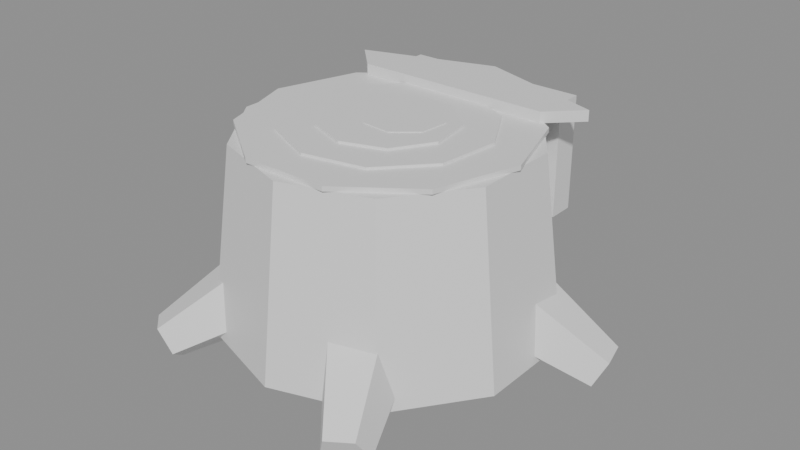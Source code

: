 # Source: stump_hollow.blend  (saved by Blender 5.2.44; exported with 4.5.12 LTS)
import bpy
from mathutils import Matrix  # noqa: F401  (used for matrix-valued properties, if any)

bpy.ops.wm.read_factory_settings(use_empty=True)
scene = bpy.context.scene
scene.name = 'Scene'

# ---- collections
col_stump_hollow_gridguides = bpy.data.collections.new('stump_hollow_GridGuides'); scene.collection.children.link(col_stump_hollow_gridguides)

# ---- materials (node trees are filled in below, after node groups)
mat_halka_vertexcolor = bpy.data.materials.new('HALKA_VertexColor')

# ---- material node trees
mat_halka_vertexcolor.use_nodes = True; mat_halka_vertexcolor.node_tree.nodes.clear()
_N = mat_halka_vertexcolor.node_tree.nodes; _L = mat_halka_vertexcolor.node_tree.links
n0 = _N.new('ShaderNodeBsdfPrincipled'); n0.name = 'Principled BSDF'; n0.location = (-200, 100)
n0.inputs[10].default_value = 0.005
n1 = _N.new('ShaderNodeOutputMaterial'); n1.name = 'Material Output'; n1.location = (200, 100)
_L.new(n0.outputs[0], n1.inputs[0])
n1.is_active_output = True

# ---- meshes
me_stump_hollow_mesh = bpy.data.meshes.new('stump_hollow_Mesh')
me_stump_hollow_mesh.from_pydata([(0.1456, 0.1058, 0.24), (0.18, 0.0, 0.24), (0.0, 0.215, 0.0), (0.0, 0.185, 0.24), (0.1264, 0.1739, 0.0), (0.1087, 0.1497, 0.24), (0.2045, 0.06644, 0.0), (0.1759, 0.05717, 0.24), (0.2045, -0.06644, 0.0), (0.1759, -0.05717, 0.24), (0.1264, -0.1739, 0.0), (0.1087, -0.1497, 0.24), (0.0, -0.215, 0.0), (0.0, -0.185, 0.24), (-0.1264, -0.1739, 0.0), (-0.1087, -0.1497, 0.24), (-0.2045, -0.06644, 0.0), (-0.1759, -0.05717, 0.24), (-0.2045, 0.06644, 0.0), (-0.1759, 0.05717, 0.24), (-0.1264, 0.1739, 0.0), (-0.1087, 0.1497, 0.24), (0.09385, 0.08515, 0.0563), (0.2498, 0.09693, -0.01685), (0.08786, 0.02679, 0.01713), (0.2468, 0.06775, -0.03643), (0.1206, -0.02567, 0.05103), (0.2632, 0.04152, -0.01949), (0.1469, 0.0002649, 0.1111), (0.2763, 0.05448, 0.01057), (0.1303, 0.06875, 0.1144), (0.268, 0.08873, 0.0122), (0.002798, 0.09198, 0.01726), (0.0197, 0.2552, -0.03637), (0.06452, 0.1037, 0.04931), (0.05056, 0.2611, -0.02034), (0.05153, 0.1373, 0.11), (0.04407, 0.2779, 0.009978), (-0.01822, 0.1463, 0.1154), (0.009194, 0.2824, 0.01269), (-0.04833, 0.1183, 0.05809), (-0.005865, 0.2684, -0.01595), (-0.0844, 0.09072, 0.05189), (-0.2395, 0.1172, -0.01905), (-0.121, 0.08336, 0.1117), (-0.2579, 0.1135, 0.01086), (-0.1462, 0.01752, 0.1139), (-0.2705, 0.08058, 0.01195), (-0.1252, -0.01582, 0.05541), (-0.2599, 0.06392, -0.0173), (-0.08696, 0.02942, 0.01709), (-0.2408, 0.08654, -0.03645), (-0.1206, -0.0837, 0.1106), (-0.1953, -0.2027, 0.01028), (-0.06817, -0.1307, 0.1149), (-0.1691, -0.2262, 0.01245), (-0.02815, -0.1241, 0.05719), (-0.1491, -0.2229, -0.0164), (-0.05582, -0.07304, 0.01719), (-0.1629, -0.1974, -0.03641), (-0.113, -0.04806, 0.05017), (-0.1915, -0.1849, -0.01992), (0.09821, -0.1101, 0.1158), (0.1541, -0.2369, 0.01292), (0.1079, -0.06949, 0.05899), (0.1589, -0.2166, -0.0155), (0.05139, -0.07647, 0.01735), (0.1307, -0.2201, -0.03633), (0.006789, -0.1214, 0.04847), (0.1084, -0.2426, -0.02077), (0.03572, -0.1422, 0.1093), (0.1229, -0.2529, 0.009671), (0.05562, 0.1712, 0.24), (-0.05562, 0.1712, 0.24), (-0.1456, 0.1058, 0.24), (-0.18, 2.204e-17, 0.24), (-0.1456, -0.1058, 0.24), (-0.05562, -0.1712, 0.24), (0.05562, -0.1712, 0.24), (0.1456, -0.1058, 0.24), (0.18, 0.0, 0.246), (0.1456, 0.1058, 0.246), (0.05562, 0.1712, 0.246), (-0.05562, 0.1712, 0.246), (-0.1456, 0.1058, 0.246), (-0.18, 2.204e-17, 0.246), (-0.1456, -0.1058, 0.246), (-0.05562, -0.1712, 0.246), (0.05562, -0.1712, 0.246), (0.1456, -0.1058, 0.246), (0.1274, 0.02583, 0.246), (0.0879, 0.09578, 0.246), (0.01481, 0.1292, 0.246), (-0.06393, 0.1132, 0.246), (-0.1183, 0.05399, 0.246), (-0.1274, -0.02583, 0.246), (-0.0879, -0.09578, 0.246), (-0.01481, -0.1292, 0.246), (0.06393, -0.1132, 0.246), (0.1183, -0.05399, 0.246), (0.1274, 0.02583, 0.249), (0.0879, 0.09578, 0.249), (0.01481, 0.1292, 0.249), (-0.06393, 0.1132, 0.249), (-0.1183, 0.05399, 0.249), (-0.1274, -0.02583, 0.249), (-0.0879, -0.09578, 0.249), (-0.01481, -0.1292, 0.249), (0.06393, -0.1132, 0.249), (0.1183, -0.05399, 0.249), (0.07459, 0.04075, 0.249), (0.03095, 0.07917, 0.249), (-0.02718, 0.08054, 0.249), (-0.07259, 0.04423, 0.249), (-0.08403, -0.01278, 0.249), (-0.05616, -0.06381, 0.249), (-0.002006, -0.08498, 0.249), (0.05309, -0.06638, 0.249), (0.08334, -0.01673, 0.249), (0.07459, 0.04075, 0.252), (0.03095, 0.07917, 0.252), (-0.02718, 0.08054, 0.252), (-0.07259, 0.04423, 0.252), (-0.08403, -0.01278, 0.252), (-0.05616, -0.06381, 0.252), (-0.002006, -0.08498, 0.252), (0.05309, -0.06638, 0.252), (0.08334, -0.01673, 0.252), (0.05777, 0.02978, 0.252), (0.03333, 0.05922, 0.252), (-0.004776, 0.06277, 0.252), (-0.03422, 0.03833, 0.252), (-0.03777, 0.000224, 0.252), (-0.01333, -0.02922, 0.252), (0.02478, -0.03277, 0.252), (0.05422, -0.008328, 0.252), (0.05777, 0.02978, 0.253), (0.03333, 0.05922, 0.253), (-0.004776, 0.06277, 0.253), (-0.03422, 0.03833, 0.253), (-0.03777, 0.000224, 0.253), (-0.01333, -0.02922, 0.253), (0.02478, -0.03277, 0.253), (0.05422, -0.008328, 0.253), (-0.13, 0.11, 0.246), (0.13, 0.11, 0.246), (0.17, 0.15, 0.246), (0.0, 0.205, 0.246), (-0.17, 0.15, 0.246), (-0.13, 0.11, 0.26), (0.13, 0.11, 0.26), (0.17, 0.15, 0.26), (0.0, 0.205, 0.26), (-0.17, 0.15, 0.26), (-0.12, 0.17, 0.1), (-0.12, 0.17, 0.25), (-0.12, 0.205, 0.1), (-0.12, 0.205, 0.25), (0.12, 0.17, 0.1), (0.12, 0.17, 0.25), (0.12, 0.205, 0.1), (0.12, 0.205, 0.25)], [], [(36, 38, 40, 32, 34), (26, 27, 29, 28), (2, 3, 5, 4), (38, 39, 41, 40), (34, 35, 37, 36), (4, 5, 7, 6), (29, 27, 25, 23, 31), (54, 55, 57, 56), (6, 7, 9, 8), (30, 31, 23, 22), (24, 25, 27, 26), (8, 9, 11, 10), (36, 37, 39, 38), (64, 65, 67, 66), (10, 11, 13, 12), (32, 33, 35, 34), (73, 74, 84, 83), (12, 13, 15, 14), (28, 29, 31, 30), (22, 23, 25, 24), (14, 15, 17, 16), (26, 28, 30, 22, 24), (44, 45, 47, 46), (16, 17, 19, 18), (5, 3, 21, 19, 17, 15, 13, 11, 9, 7), (75, 76, 86, 85), (18, 19, 21, 20), (74, 75, 85, 84), (76, 74, 72), (20, 21, 3, 2), (2, 4, 6, 8, 10, 12, 14, 16, 18, 20), (42, 43, 45, 44), (46, 47, 49, 48), (40, 41, 33, 32), (41, 39, 37, 35, 33), (72, 73, 83, 82), (46, 48, 50, 42, 44), (48, 49, 51, 50), (52, 53, 55, 54), (56, 57, 59, 58), (50, 51, 43, 42), (49, 47, 45, 43, 51), (0, 72, 82, 81), (56, 58, 60, 52, 54), (58, 59, 61, 60), (62, 63, 65, 64), (66, 67, 69, 68), (60, 61, 53, 52), (59, 57, 55, 53, 61), (81, 82, 86), (66, 68, 70, 62, 64), (68, 69, 71, 70), (1, 0, 81, 80), (76, 77, 87, 86), (70, 71, 63, 62), (69, 67, 65, 63, 71), (77, 78, 88, 87), (78, 79, 89, 88), (79, 1, 80, 89), (1, 79, 78), (78, 77, 76), (76, 75, 74), (74, 73, 72), (72, 0, 76), (0, 1, 76), (1, 78, 76), (89, 80, 81), (82, 83, 84), (88, 89, 81), (82, 84, 85), (87, 88, 81), (82, 85, 86), (86, 87, 81), (101, 102, 106), (94, 92, 90), (90, 91, 101, 100), (91, 92, 102, 101), (92, 93, 103, 102), (93, 94, 104, 103), (94, 95, 105, 104), (95, 96, 106, 105), (96, 97, 107, 106), (97, 98, 108, 107), (98, 99, 109, 108), (99, 90, 100, 109), (109, 100, 101), (102, 103, 104), (108, 109, 101), (102, 104, 105), (107, 108, 101), (102, 105, 106), (106, 107, 101), (90, 99, 98), (98, 97, 96), (96, 95, 94), (94, 93, 92), (92, 91, 90), (90, 98, 96), (96, 94, 90), (126, 120, 121), (110, 117, 113), (110, 111, 120, 119), (111, 112, 121, 120), (112, 113, 122, 121), (113, 114, 123, 122), (114, 115, 124, 123), (115, 116, 125, 124), (116, 117, 126, 125), (117, 118, 127, 126), (118, 110, 119, 127), (127, 119, 120), (121, 122, 123), (126, 127, 120), (121, 123, 125), (123, 124, 125), (125, 126, 121), (110, 118, 117), (117, 116, 115), (115, 114, 117), (114, 113, 117), (113, 112, 111), (111, 110, 113), (141, 142, 137), (130, 129, 128), (128, 129, 137, 136), (129, 130, 138, 137), (130, 131, 139, 138), (131, 132, 140, 139), (132, 133, 141, 140), (133, 134, 142, 141), (134, 135, 143, 142), (135, 128, 136, 143), (143, 136, 137), (138, 139, 140), (142, 143, 137), (138, 140, 137), (140, 141, 137), (128, 135, 134), (134, 133, 128), (133, 132, 128), (132, 131, 128), (131, 130, 128), (151, 152, 150), (147, 145, 144), (144, 145, 150, 149), (145, 146, 151, 150), (146, 147, 152, 151), (147, 148, 153, 152), (148, 144, 149, 153), (153, 149, 152), (149, 150, 152), (144, 148, 147), (147, 146, 145), (154, 155, 157, 156), (156, 157, 161, 160), (160, 161, 159, 158), (158, 159, 155, 154), (156, 160, 158, 154), (161, 157, 155, 159)])
_ca = me_stump_hollow_mesh.color_attributes.new('Col', 'FLOAT_COLOR', 'CORNER')
_ca.data.foreach_set('color', [0.3916, 0.1714, 0.1022, 1.0, 0.3916, 0.1714, 0.1022, 1.0, 0.3916, 0.1714, 0.1022, 1.0, 0.3916, 0.1714, 0.1022, 1.0, 0.3916, 0.1714, 0.1022, 1.0, 0.3916, 0.1714, 0.1022, 1.0, 0.3916, 0.1714, 0.1022, 1.0, 0.3916, 0.1714, 0.1022, 1.0, 0.3916, 0.1714, 0.1022, 1.0, 0.1912, 0.08022, 0.07421, 1.0, 0.1912, 0.08022, 0.07421, 1.0, 0.1912, 0.08022, 0.07421, 1.0, 0.1912, 0.08022, 0.07421, 1.0, 0.3916, 0.1714, 0.1022, 1.0, 0.3916, 0.1714, 0.1022, 1.0, 0.3916, 0.1714, 0.1022, 1.0, 0.3916, 0.1714, 0.1022, 1.0, 0.1912, 0.08022, 0.07421, 1.0, 0.1912, 0.08022, 0.07421, 1.0, 0.1912, 0.08022, 0.07421, 1.0, 0.1912, 0.08022, 0.07421, 1.0, 0.1912, 0.08022, 0.07421, 1.0, 0.1912, 0.08022, 0.07421, 1.0, 0.1912, 0.08022, 0.07421, 1.0, 0.1912, 0.08022, 0.07421, 1.0, 0.1912, 0.08022, 0.07421, 1.0, 0.1912, 0.08022, 0.07421, 1.0, 0.1912, 0.08022, 0.07421, 1.0, 0.1912, 0.08022, 0.07421, 1.0, 0.1912, 0.08022, 0.07421, 1.0, 0.3916, 0.1714, 0.1022, 1.0, 0.3916, 0.1714, 0.1022, 1.0, 0.3916, 0.1714, 0.1022, 1.0, 0.3916, 0.1714, 0.1022, 1.0, 0.1912, 0.08022, 0.07421, 1.0, 0.1912, 0.08022, 0.07421, 1.0, 0.1912, 0.08022, 0.07421, 1.0, 0.1912, 0.08022, 0.07421, 1.0, 0.1912, 0.08022, 0.07421, 1.0, 0.1912, 0.08022, 0.07421, 1.0, 0.1912, 0.08022, 0.07421, 1.0, 0.1912, 0.08022, 0.07421, 1.0, 0.1912, 0.08022, 0.07421, 1.0, 0.1912, 0.08022, 0.07421, 1.0, 0.1912, 0.08022, 0.07421, 1.0, 0.1912, 0.08022, 0.07421, 1.0, 0.1912, 0.08022, 0.07421, 1.0, 0.1912, 0.08022, 0.07421, 1.0, 0.1912, 0.08022, 0.07421, 1.0, 0.1912, 0.08022, 0.07421, 1.0, 0.3916, 0.1714, 0.1022, 1.0, 0.3916, 0.1714, 0.1022, 1.0, 0.3916, 0.1714, 0.1022, 1.0, 0.3916, 0.1714, 0.1022, 1.0, 0.1912, 0.08022, 0.07421, 1.0, 0.1912, 0.08022, 0.07421, 1.0, 0.1912, 0.08022, 0.07421, 1.0, 0.1912, 0.08022, 0.07421, 1.0, 0.3916, 0.1714, 0.1022, 1.0, 0.3916, 0.1714, 0.1022, 1.0, 0.3916, 0.1714, 0.1022, 1.0, 0.3916, 0.1714, 0.1022, 1.0, 0.1912, 0.08022, 0.07421, 1.0, 0.1912, 0.08022, 0.07421, 1.0, 0.1912, 0.08022, 0.07421, 1.0, 0.1912, 0.08022, 0.07421, 1.0, 0.521, 0.305, 0.1221, 1.0, 0.521, 0.305, 0.1221, 1.0, 0.521, 0.305, 0.1221, 1.0, 0.521, 0.305, 0.1221, 1.0, 0.3916, 0.1714, 0.1022, 1.0, 0.3916, 0.1714, 0.1022, 1.0, 0.3916, 0.1714, 0.1022, 1.0, 0.3916, 0.1714, 0.1022, 1.0, 0.3916, 0.1714, 0.1022, 1.0, 0.3916, 0.1714, 0.1022, 1.0, 0.3916, 0.1714, 0.1022, 1.0, 0.3916, 0.1714, 0.1022, 1.0, 0.1912, 0.08022, 0.07421, 1.0, 0.1912, 0.08022, 0.07421, 1.0, 0.1912, 0.08022, 0.07421, 1.0, 0.1912, 0.08022, 0.07421, 1.0, 0.3916, 0.1714, 0.1022, 1.0, 0.3916, 0.1714, 0.1022, 1.0, 0.3916, 0.1714, 0.1022, 1.0, 0.3916, 0.1714, 0.1022, 1.0, 0.3916, 0.1714, 0.1022, 1.0, 0.3916, 0.1714, 0.1022, 1.0, 0.3916, 0.1714, 0.1022, 1.0, 0.3916, 0.1714, 0.1022, 1.0, 0.3916, 0.1714, 0.1022, 1.0, 0.3916, 0.1714, 0.1022, 1.0, 0.3916, 0.1714, 0.1022, 1.0, 0.3916, 0.1714, 0.1022, 1.0, 0.3916, 0.1714, 0.1022, 1.0, 0.3916, 0.1714, 0.1022, 1.0, 0.3916, 0.1714, 0.1022, 1.0, 0.3916, 0.1714, 0.1022, 1.0, 0.3916, 0.1714, 0.1022, 1.0, 0.3916, 0.1714, 0.1022, 1.0, 0.3916, 0.1714, 0.1022, 1.0, 0.3916, 0.1714, 0.1022, 1.0, 0.3916, 0.1714, 0.1022, 1.0, 0.3916, 0.1714, 0.1022, 1.0, 0.3916, 0.1714, 0.1022, 1.0, 0.3916, 0.1714, 0.1022, 1.0, 0.3916, 0.1714, 0.1022, 1.0, 0.3916, 0.1714, 0.1022, 1.0, 0.3916, 0.1714, 0.1022, 1.0, 0.521, 0.305, 0.1221, 1.0, 0.521, 0.305, 0.1221, 1.0, 0.521, 0.305, 0.1221, 1.0, 0.521, 0.305, 0.1221, 1.0, 0.1912, 0.08022, 0.07421, 1.0, 0.1912, 0.08022, 0.07421, 1.0, 0.1912, 0.08022, 0.07421, 1.0, 0.1912, 0.08022, 0.07421, 1.0, 0.521, 0.305, 0.1221, 1.0, 0.521, 0.305, 0.1221, 1.0, 0.521, 0.305, 0.1221, 1.0, 0.521, 0.305, 0.1221, 1.0, 0.521, 0.305, 0.1221, 1.0, 0.521, 0.305, 0.1221, 1.0, 0.521, 0.305, 0.1221, 1.0, 0.1912, 0.08022, 0.07421, 1.0, 0.1912, 0.08022, 0.07421, 1.0, 0.1912, 0.08022, 0.07421, 1.0, 0.1912, 0.08022, 0.07421, 1.0, 0.1912, 0.08022, 0.07421, 1.0, 0.1912, 0.08022, 0.07421, 1.0, 0.1912, 0.08022, 0.07421, 1.0, 0.1912, 0.08022, 0.07421, 1.0, 0.1912, 0.08022, 0.07421, 1.0, 0.1912, 0.08022, 0.07421, 1.0, 0.1912, 0.08022, 0.07421, 1.0, 0.1912, 0.08022, 0.07421, 1.0, 0.1912, 0.08022, 0.07421, 1.0, 0.1912, 0.08022, 0.07421, 1.0, 0.1912, 0.08022, 0.07421, 1.0, 0.1912, 0.08022, 0.07421, 1.0, 0.1912, 0.08022, 0.07421, 1.0, 0.1912, 0.08022, 0.07421, 1.0, 0.3916, 0.1714, 0.1022, 1.0, 0.3916, 0.1714, 0.1022, 1.0, 0.3916, 0.1714, 0.1022, 1.0, 0.3916, 0.1714, 0.1022, 1.0, 0.1912, 0.08022, 0.07421, 1.0, 0.1912, 0.08022, 0.07421, 1.0, 0.1912, 0.08022, 0.07421, 1.0, 0.1912, 0.08022, 0.07421, 1.0, 0.1912, 0.08022, 0.07421, 1.0, 0.1912, 0.08022, 0.07421, 1.0, 0.1912, 0.08022, 0.07421, 1.0, 0.1912, 0.08022, 0.07421, 1.0, 0.1912, 0.08022, 0.07421, 1.0, 0.521, 0.305, 0.1221, 1.0, 0.521, 0.305, 0.1221, 1.0, 0.521, 0.305, 0.1221, 1.0, 0.521, 0.305, 0.1221, 1.0, 0.3916, 0.1714, 0.1022, 1.0, 0.3916, 0.1714, 0.1022, 1.0, 0.3916, 0.1714, 0.1022, 1.0, 0.3916, 0.1714, 0.1022, 1.0, 0.3916, 0.1714, 0.1022, 1.0, 0.1912, 0.08022, 0.07421, 1.0, 0.1912, 0.08022, 0.07421, 1.0, 0.1912, 0.08022, 0.07421, 1.0, 0.1912, 0.08022, 0.07421, 1.0, 0.3916, 0.1714, 0.1022, 1.0, 0.3916, 0.1714, 0.1022, 1.0, 0.3916, 0.1714, 0.1022, 1.0, 0.3916, 0.1714, 0.1022, 1.0, 0.1912, 0.08022, 0.07421, 1.0, 0.1912, 0.08022, 0.07421, 1.0, 0.1912, 0.08022, 0.07421, 1.0, 0.1912, 0.08022, 0.07421, 1.0, 0.1912, 0.08022, 0.07421, 1.0, 0.1912, 0.08022, 0.07421, 1.0, 0.1912, 0.08022, 0.07421, 1.0, 0.1912, 0.08022, 0.07421, 1.0, 0.1912, 0.08022, 0.07421, 1.0, 0.1912, 0.08022, 0.07421, 1.0, 0.1912, 0.08022, 0.07421, 1.0, 0.1912, 0.08022, 0.07421, 1.0, 0.1912, 0.08022, 0.07421, 1.0, 0.521, 0.305, 0.1221, 1.0, 0.521, 0.305, 0.1221, 1.0, 0.521, 0.305, 0.1221, 1.0, 0.521, 0.305, 0.1221, 1.0, 0.1912, 0.08022, 0.07421, 1.0, 0.1912, 0.08022, 0.07421, 1.0, 0.1912, 0.08022, 0.07421, 1.0, 0.1912, 0.08022, 0.07421, 1.0, 0.1912, 0.08022, 0.07421, 1.0, 0.1912, 0.08022, 0.07421, 1.0, 0.1912, 0.08022, 0.07421, 1.0, 0.1912, 0.08022, 0.07421, 1.0, 0.1912, 0.08022, 0.07421, 1.0, 0.1912, 0.08022, 0.07421, 1.0, 0.1912, 0.08022, 0.07421, 1.0, 0.1912, 0.08022, 0.07421, 1.0, 0.1912, 0.08022, 0.07421, 1.0, 0.1912, 0.08022, 0.07421, 1.0, 0.1912, 0.08022, 0.07421, 1.0, 0.1912, 0.08022, 0.07421, 1.0, 0.1912, 0.08022, 0.07421, 1.0, 0.3916, 0.1714, 0.1022, 1.0, 0.3916, 0.1714, 0.1022, 1.0, 0.3916, 0.1714, 0.1022, 1.0, 0.3916, 0.1714, 0.1022, 1.0, 0.3916, 0.1714, 0.1022, 1.0, 0.3916, 0.1714, 0.1022, 1.0, 0.3916, 0.1714, 0.1022, 1.0, 0.3916, 0.1714, 0.1022, 1.0, 0.3916, 0.1714, 0.1022, 1.0, 0.7605, 0.5271, 0.2705, 1.0, 0.7605, 0.5271, 0.2705, 1.0, 0.7605, 0.5271, 0.2705, 1.0, 0.1912, 0.08022, 0.07421, 1.0, 0.1912, 0.08022, 0.07421, 1.0, 0.1912, 0.08022, 0.07421, 1.0, 0.1912, 0.08022, 0.07421, 1.0, 0.1912, 0.08022, 0.07421, 1.0, 0.3916, 0.1714, 0.1022, 1.0, 0.3916, 0.1714, 0.1022, 1.0, 0.3916, 0.1714, 0.1022, 1.0, 0.3916, 0.1714, 0.1022, 1.0, 0.521, 0.305, 0.1221, 1.0, 0.521, 0.305, 0.1221, 1.0, 0.521, 0.305, 0.1221, 1.0, 0.521, 0.305, 0.1221, 1.0, 0.521, 0.305, 0.1221, 1.0, 0.521, 0.305, 0.1221, 1.0, 0.521, 0.305, 0.1221, 1.0, 0.521, 0.305, 0.1221, 1.0, 0.3916, 0.1714, 0.1022, 1.0, 0.3916, 0.1714, 0.1022, 1.0, 0.3916, 0.1714, 0.1022, 1.0, 0.3916, 0.1714, 0.1022, 1.0, 0.1912, 0.08022, 0.07421, 1.0, 0.1912, 0.08022, 0.07421, 1.0, 0.1912, 0.08022, 0.07421, 1.0, 0.1912, 0.08022, 0.07421, 1.0, 0.1912, 0.08022, 0.07421, 1.0, 0.521, 0.305, 0.1221, 1.0, 0.521, 0.305, 0.1221, 1.0, 0.521, 0.305, 0.1221, 1.0, 0.521, 0.305, 0.1221, 1.0, 0.521, 0.305, 0.1221, 1.0, 0.521, 0.305, 0.1221, 1.0, 0.521, 0.305, 0.1221, 1.0, 0.521, 0.305, 0.1221, 1.0, 0.521, 0.305, 0.1221, 1.0, 0.521, 0.305, 0.1221, 1.0, 0.521, 0.305, 0.1221, 1.0, 0.521, 0.305, 0.1221, 1.0, 0.521, 0.305, 0.1221, 1.0, 0.521, 0.305, 0.1221, 1.0, 0.521, 0.305, 0.1221, 1.0, 0.521, 0.305, 0.1221, 1.0, 0.521, 0.305, 0.1221, 1.0, 0.521, 0.305, 0.1221, 1.0, 0.521, 0.305, 0.1221, 1.0, 0.521, 0.305, 0.1221, 1.0, 0.521, 0.305, 0.1221, 1.0, 0.521, 0.305, 0.1221, 1.0, 0.521, 0.305, 0.1221, 1.0, 0.521, 0.305, 0.1221, 1.0, 0.521, 0.305, 0.1221, 1.0, 0.521, 0.305, 0.1221, 1.0, 0.521, 0.305, 0.1221, 1.0, 0.521, 0.305, 0.1221, 1.0, 0.521, 0.305, 0.1221, 1.0, 0.521, 0.305, 0.1221, 1.0, 0.521, 0.305, 0.1221, 1.0, 0.521, 0.305, 0.1221, 1.0, 0.521, 0.305, 0.1221, 1.0, 0.7605, 0.5271, 0.2705, 1.0, 0.7605, 0.5271, 0.2705, 1.0, 0.7605, 0.5271, 0.2705, 1.0, 0.7605, 0.5271, 0.2705, 1.0, 0.7605, 0.5271, 0.2705, 1.0, 0.7605, 0.5271, 0.2705, 1.0, 0.7605, 0.5271, 0.2705, 1.0, 0.7605, 0.5271, 0.2705, 1.0, 0.7605, 0.5271, 0.2705, 1.0, 0.7605, 0.5271, 0.2705, 1.0, 0.7605, 0.5271, 0.2705, 1.0, 0.7605, 0.5271, 0.2705, 1.0, 0.7605, 0.5271, 0.2705, 1.0, 0.7605, 0.5271, 0.2705, 1.0, 0.7605, 0.5271, 0.2705, 1.0, 0.7605, 0.5271, 0.2705, 1.0, 0.7605, 0.5271, 0.2705, 1.0, 0.7605, 0.5271, 0.2705, 1.0, 0.7605, 0.5271, 0.2705, 1.0, 0.7605, 0.5271, 0.2705, 1.0, 0.7605, 0.5271, 0.2705, 1.0, 0.7605, 0.5271, 0.2705, 1.0, 0.7605, 0.5271, 0.2705, 1.0, 0.7605, 0.5271, 0.2705, 1.0, 0.521, 0.305, 0.1221, 1.0, 0.521, 0.305, 0.1221, 1.0, 0.521, 0.305, 0.1221, 1.0, 0.521, 0.305, 0.1221, 1.0, 0.521, 0.305, 0.1221, 1.0, 0.521, 0.305, 0.1221, 1.0, 0.521, 0.305, 0.1221, 1.0, 0.521, 0.305, 0.1221, 1.0, 0.521, 0.305, 0.1221, 1.0, 0.521, 0.305, 0.1221, 1.0, 0.521, 0.305, 0.1221, 1.0, 0.521, 0.305, 0.1221, 1.0, 0.521, 0.305, 0.1221, 1.0, 0.521, 0.305, 0.1221, 1.0, 0.521, 0.305, 0.1221, 1.0, 0.521, 0.305, 0.1221, 1.0, 0.521, 0.305, 0.1221, 1.0, 0.521, 0.305, 0.1221, 1.0, 0.521, 0.305, 0.1221, 1.0, 0.521, 0.305, 0.1221, 1.0, 0.521, 0.305, 0.1221, 1.0, 0.521, 0.305, 0.1221, 1.0, 0.521, 0.305, 0.1221, 1.0, 0.521, 0.305, 0.1221, 1.0, 0.521, 0.305, 0.1221, 1.0, 0.521, 0.305, 0.1221, 1.0, 0.521, 0.305, 0.1221, 1.0, 0.521, 0.305, 0.1221, 1.0, 0.521, 0.305, 0.1221, 1.0, 0.521, 0.305, 0.1221, 1.0, 0.521, 0.305, 0.1221, 1.0, 0.521, 0.305, 0.1221, 1.0, 0.521, 0.305, 0.1221, 1.0, 0.521, 0.305, 0.1221, 1.0, 0.521, 0.305, 0.1221, 1.0, 0.521, 0.305, 0.1221, 1.0, 0.521, 0.305, 0.1221, 1.0, 0.521, 0.305, 0.1221, 1.0, 0.521, 0.305, 0.1221, 1.0, 0.521, 0.305, 0.1221, 1.0, 0.521, 0.305, 0.1221, 1.0, 0.521, 0.305, 0.1221, 1.0, 0.521, 0.305, 0.1221, 1.0, 0.7605, 0.5271, 0.2705, 1.0, 0.7605, 0.5271, 0.2705, 1.0, 0.7605, 0.5271, 0.2705, 1.0, 0.7605, 0.5271, 0.2705, 1.0, 0.7605, 0.5271, 0.2705, 1.0, 0.7605, 0.5271, 0.2705, 1.0, 0.7605, 0.5271, 0.2705, 1.0, 0.7605, 0.5271, 0.2705, 1.0, 0.7605, 0.5271, 0.2705, 1.0, 0.7605, 0.5271, 0.2705, 1.0, 0.7605, 0.5271, 0.2705, 1.0, 0.7605, 0.5271, 0.2705, 1.0, 0.7605, 0.5271, 0.2705, 1.0, 0.7605, 0.5271, 0.2705, 1.0, 0.7605, 0.5271, 0.2705, 1.0, 0.7605, 0.5271, 0.2705, 1.0, 0.7605, 0.5271, 0.2705, 1.0, 0.7605, 0.5271, 0.2705, 1.0, 0.7605, 0.5271, 0.2705, 1.0, 0.7605, 0.5271, 0.2705, 1.0, 0.7605, 0.5271, 0.2705, 1.0, 0.521, 0.305, 0.1221, 1.0, 0.521, 0.305, 0.1221, 1.0, 0.521, 0.305, 0.1221, 1.0, 0.521, 0.305, 0.1221, 1.0, 0.521, 0.305, 0.1221, 1.0, 0.521, 0.305, 0.1221, 1.0, 0.521, 0.305, 0.1221, 1.0, 0.521, 0.305, 0.1221, 1.0, 0.521, 0.305, 0.1221, 1.0, 0.521, 0.305, 0.1221, 1.0, 0.521, 0.305, 0.1221, 1.0, 0.521, 0.305, 0.1221, 1.0, 0.521, 0.305, 0.1221, 1.0, 0.521, 0.305, 0.1221, 1.0, 0.521, 0.305, 0.1221, 1.0, 0.521, 0.305, 0.1221, 1.0, 0.521, 0.305, 0.1221, 1.0, 0.521, 0.305, 0.1221, 1.0, 0.521, 0.305, 0.1221, 1.0, 0.521, 0.305, 0.1221, 1.0, 0.521, 0.305, 0.1221, 1.0, 0.7605, 0.5271, 0.2705, 1.0, 0.7605, 0.5271, 0.2705, 1.0, 0.7605, 0.5271, 0.2705, 1.0, 0.521, 0.305, 0.1221, 1.0, 0.521, 0.305, 0.1221, 1.0, 0.521, 0.305, 0.1221, 1.0, 0.521, 0.305, 0.1221, 1.0, 0.521, 0.305, 0.1221, 1.0, 0.521, 0.305, 0.1221, 1.0, 0.521, 0.305, 0.1221, 1.0, 0.521, 0.305, 0.1221, 1.0, 0.521, 0.305, 0.1221, 1.0, 0.521, 0.305, 0.1221, 1.0, 0.521, 0.305, 0.1221, 1.0, 0.521, 0.305, 0.1221, 1.0, 0.521, 0.305, 0.1221, 1.0, 0.521, 0.305, 0.1221, 1.0, 0.521, 0.305, 0.1221, 1.0, 0.521, 0.305, 0.1221, 1.0, 0.521, 0.305, 0.1221, 1.0, 0.521, 0.305, 0.1221, 1.0, 0.521, 0.305, 0.1221, 1.0, 0.521, 0.305, 0.1221, 1.0, 0.521, 0.305, 0.1221, 1.0, 0.521, 0.305, 0.1221, 1.0, 0.521, 0.305, 0.1221, 1.0, 0.521, 0.305, 0.1221, 1.0, 0.521, 0.305, 0.1221, 1.0, 0.521, 0.305, 0.1221, 1.0, 0.521, 0.305, 0.1221, 1.0, 0.521, 0.305, 0.1221, 1.0, 0.521, 0.305, 0.1221, 1.0, 0.521, 0.305, 0.1221, 1.0, 0.521, 0.305, 0.1221, 1.0, 0.521, 0.305, 0.1221, 1.0, 0.521, 0.305, 0.1221, 1.0, 0.521, 0.305, 0.1221, 1.0, 0.521, 0.305, 0.1221, 1.0, 0.521, 0.305, 0.1221, 1.0, 0.521, 0.305, 0.1221, 1.0, 0.521, 0.305, 0.1221, 1.0, 0.521, 0.305, 0.1221, 1.0, 0.7605, 0.5271, 0.2705, 1.0, 0.7605, 0.5271, 0.2705, 1.0, 0.7605, 0.5271, 0.2705, 1.0, 0.7605, 0.5271, 0.2705, 1.0, 0.7605, 0.5271, 0.2705, 1.0, 0.7605, 0.5271, 0.2705, 1.0, 0.7605, 0.5271, 0.2705, 1.0, 0.7605, 0.5271, 0.2705, 1.0, 0.7605, 0.5271, 0.2705, 1.0, 0.7605, 0.5271, 0.2705, 1.0, 0.7605, 0.5271, 0.2705, 1.0, 0.7605, 0.5271, 0.2705, 1.0, 0.7605, 0.5271, 0.2705, 1.0, 0.7605, 0.5271, 0.2705, 1.0, 0.7605, 0.5271, 0.2705, 1.0, 0.7605, 0.5271, 0.2705, 1.0, 0.7605, 0.5271, 0.2705, 1.0, 0.7605, 0.5271, 0.2705, 1.0, 0.521, 0.305, 0.1221, 1.0, 0.521, 0.305, 0.1221, 1.0, 0.521, 0.305, 0.1221, 1.0, 0.521, 0.305, 0.1221, 1.0, 0.521, 0.305, 0.1221, 1.0, 0.521, 0.305, 0.1221, 1.0, 0.521, 0.305, 0.1221, 1.0, 0.521, 0.305, 0.1221, 1.0, 0.521, 0.305, 0.1221, 1.0, 0.521, 0.305, 0.1221, 1.0, 0.521, 0.305, 0.1221, 1.0, 0.521, 0.305, 0.1221, 1.0, 0.521, 0.305, 0.1221, 1.0, 0.521, 0.305, 0.1221, 1.0, 0.521, 0.305, 0.1221, 1.0, 0.521, 0.305, 0.1221, 1.0, 0.521, 0.305, 0.1221, 1.0, 0.521, 0.305, 0.1221, 1.0, 0.06848, 0.0331, 0.01764, 1.0, 0.06848, 0.0331, 0.01764, 1.0, 0.06848, 0.0331, 0.01764, 1.0, 0.06848, 0.0331, 0.01764, 1.0, 0.06848, 0.0331, 0.01764, 1.0, 0.06848, 0.0331, 0.01764, 1.0, 0.06848, 0.0331, 0.01764, 1.0, 0.06848, 0.0331, 0.01764, 1.0, 0.06848, 0.0331, 0.01764, 1.0, 0.06848, 0.0331, 0.01764, 1.0, 0.06848, 0.0331, 0.01764, 1.0, 0.06848, 0.0331, 0.01764, 1.0, 0.06848, 0.0331, 0.01764, 1.0, 0.06848, 0.0331, 0.01764, 1.0, 0.06848, 0.0331, 0.01764, 1.0, 0.06848, 0.0331, 0.01764, 1.0, 0.06848, 0.0331, 0.01764, 1.0, 0.06848, 0.0331, 0.01764, 1.0, 0.06848, 0.0331, 0.01764, 1.0, 0.06848, 0.0331, 0.01764, 1.0, 0.06848, 0.0331, 0.01764, 1.0, 0.06848, 0.0331, 0.01764, 1.0, 0.06848, 0.0331, 0.01764, 1.0, 0.06848, 0.0331, 0.01764, 1.0, 0.06848, 0.0331, 0.01764, 1.0, 0.06848, 0.0331, 0.01764, 1.0, 0.06848, 0.0331, 0.01764, 1.0, 0.06848, 0.0331, 0.01764, 1.0, 0.06848, 0.0331, 0.01764, 1.0, 0.06848, 0.0331, 0.01764, 1.0, 0.06848, 0.0331, 0.01764, 1.0, 0.06848, 0.0331, 0.01764, 1.0, 0.06848, 0.0331, 0.01764, 1.0, 0.06848, 0.0331, 0.01764, 1.0, 0.06848, 0.0331, 0.01764, 1.0, 0.06848, 0.0331, 0.01764, 1.0, 0.06848, 0.0331, 0.01764, 1.0, 0.06848, 0.0331, 0.01764, 1.0, 0.06848, 0.0331, 0.01764, 1.0, 0.06848, 0.0331, 0.01764, 1.0, 0.06848, 0.0331, 0.01764, 1.0, 0.06848, 0.0331, 0.01764, 1.0, 0.06848, 0.0331, 0.01764, 1.0, 0.06848, 0.0331, 0.01764, 1.0, 0.06848, 0.0331, 0.01764, 1.0, 0.06848, 0.0331, 0.01764, 1.0, 0.06848, 0.0331, 0.01764, 1.0, 0.06848, 0.0331, 0.01764, 1.0, 0.06848, 0.0331, 0.01764, 1.0, 0.06848, 0.0331, 0.01764, 1.0, 0.06848, 0.0331, 0.01764, 1.0, 0.06848, 0.0331, 0.01764, 1.0, 0.06848, 0.0331, 0.01764, 1.0, 0.06848, 0.0331, 0.01764, 1.0, 0.06848, 0.0331, 0.01764, 1.0, 0.06848, 0.0331, 0.01764, 1.0, 0.06848, 0.0331, 0.01764, 1.0, 0.06848, 0.0331, 0.01764, 1.0, 0.06848, 0.0331, 0.01764, 1.0, 0.06848, 0.0331, 0.01764, 1.0, 0.06848, 0.0331, 0.01764, 1.0, 0.06848, 0.0331, 0.01764, 1.0, 0.06848, 0.0331, 0.01764, 1.0, 0.06848, 0.0331, 0.01764, 1.0, 0.06848, 0.0331, 0.01764, 1.0, 0.06848, 0.0331, 0.01764, 1.0, 0.06848, 0.0331, 0.01764, 1.0, 0.06848, 0.0331, 0.01764, 1.0, 0.2384, 0.4342, 0.07619, 1.0, 0.2384, 0.4342, 0.07619, 1.0, 0.2384, 0.4342, 0.07619, 1.0, 0.1022, 0.2232, 0.03689, 1.0, 0.1022, 0.2232, 0.03689, 1.0, 0.1022, 0.2232, 0.03689, 1.0, 0.1022, 0.2232, 0.03689, 1.0, 0.1022, 0.2232, 0.03689, 1.0, 0.1022, 0.2232, 0.03689, 1.0, 0.1022, 0.2232, 0.03689, 1.0, 0.1022, 0.2232, 0.03689, 1.0, 0.1022, 0.2232, 0.03689, 1.0, 0.1022, 0.2232, 0.03689, 1.0, 0.1022, 0.2232, 0.03689, 1.0, 0.1022, 0.2232, 0.03689, 1.0, 0.1022, 0.2232, 0.03689, 1.0, 0.1022, 0.2232, 0.03689, 1.0, 0.1022, 0.2232, 0.03689, 1.0, 0.1022, 0.2232, 0.03689, 1.0, 0.1022, 0.2232, 0.03689, 1.0, 0.1022, 0.2232, 0.03689, 1.0, 0.1022, 0.2232, 0.03689, 1.0, 0.1022, 0.2232, 0.03689, 1.0, 0.1022, 0.2232, 0.03689, 1.0, 0.1022, 0.2232, 0.03689, 1.0, 0.1022, 0.2232, 0.03689, 1.0, 0.2384, 0.4342, 0.07619, 1.0, 0.2384, 0.4342, 0.07619, 1.0, 0.2384, 0.4342, 0.07619, 1.0, 0.2384, 0.4342, 0.07619, 1.0, 0.2384, 0.4342, 0.07619, 1.0, 0.2384, 0.4342, 0.07619, 1.0, 0.1022, 0.2232, 0.03689, 1.0, 0.1022, 0.2232, 0.03689, 1.0, 0.1022, 0.2232, 0.03689, 1.0, 0.1022, 0.2232, 0.03689, 1.0, 0.1022, 0.2232, 0.03689, 1.0, 0.1022, 0.2232, 0.03689, 1.0, 0.1022, 0.2232, 0.03689, 1.0, 0.1022, 0.2232, 0.03689, 1.0, 0.1022, 0.2232, 0.03689, 1.0, 0.1022, 0.2232, 0.03689, 1.0, 0.1022, 0.2232, 0.03689, 1.0, 0.1022, 0.2232, 0.03689, 1.0, 0.1022, 0.2232, 0.03689, 1.0, 0.1022, 0.2232, 0.03689, 1.0, 0.1022, 0.2232, 0.03689, 1.0, 0.1022, 0.2232, 0.03689, 1.0, 0.1022, 0.2232, 0.03689, 1.0, 0.1022, 0.2232, 0.03689, 1.0, 0.1022, 0.2232, 0.03689, 1.0, 0.1022, 0.2232, 0.03689, 1.0, 0.1022, 0.2232, 0.03689, 1.0, 0.1022, 0.2232, 0.03689, 1.0, 0.1022, 0.2232, 0.03689, 1.0, 0.1022, 0.2232, 0.03689, 1.0, 0.1022, 0.2232, 0.03689, 1.0, 0.1022, 0.2232, 0.03689, 1.0, 0.1022, 0.2232, 0.03689, 1.0, 0.1022, 0.2232, 0.03689, 1.0, 0.1022, 0.2232, 0.03689, 1.0, 0.1022, 0.2232, 0.03689, 1.0])
me_stump_hollow_mesh.materials.append(mat_halka_vertexcolor)
me_stump_hollow_mesh.update()

# ---- objects
ob_stump_hollow = bpy.data.objects.new('stump_hollow', me_stump_hollow_mesh)
ob_cell_0_0 = bpy.data.objects.new('cell_0_0', None)

# ---- transforms, parenting, visibility, modifiers, constraints
ob_stump_hollow.location = (0.0, 0.0, 0.0)
ob_cell_0_0.location = (0.0, 0.0, 0.0)
ob_cell_0_0.empty_display_size = 0.25

# ---- collection membership
scene.collection.objects.link(ob_stump_hollow)
col_stump_hollow_gridguides.objects.link(ob_cell_0_0)

# ---- scene / render settings (as saved in the file)
scene.frame_start = 1; scene.frame_end = 250; scene.frame_set(1)
scene.render.engine = 'BLENDER_EEVEE_NEXT'
scene.render.bake_bias = 0.0
scene.render.bake_samples = 0
scene.render.compositor_device = 'GPU'
scene.eevee.use_volume_custom_range = False
scene.eevee.fast_gi_thickness_near = 0.1
scene.eevee.fast_gi_thickness_far = 0.0
scene.eevee.ray_tracing_options.screen_trace_thickness = 0.1
bpy.context.view_layer.update()

# ---- added for rendering (the .blend has no active camera and no usable light): camera, sun + grey world if the file has none
cam_auto = bpy.data.cameras.new('AutoCamera')
cam_auto.lens = 50.0
cam_auto.sensor_width = 36.0
cam_auto.clip_end = 1000.0
ob_auto_camera = bpy.data.objects.new('AutoCamera', cam_auto)
scene.collection.objects.link(ob_auto_camera)
ob_auto_camera.location = (0.762151, -0.896371, 0.719162)
ob_auto_camera.rotation_euler = (1.09748, -7.21219e-08, 0.694738)
scene.camera = ob_auto_camera
light_auto_sun = bpy.data.lights.new('AutoSun', 'SUN')
light_auto_sun.energy = 3.0
light_auto_sun.angle = 0.0523599
ob_auto_sun = bpy.data.objects.new('AutoSun', light_auto_sun)
scene.collection.objects.link(ob_auto_sun)
ob_auto_sun.rotation_euler = (0.872665, 0.174533, 0.523599)
if scene.world is None:
    world_auto = bpy.data.worlds.new('AutoWorld')
    world_auto.color = (0.3, 0.3, 0.3)
    scene.world = world_auto
bpy.context.view_layer.update()
